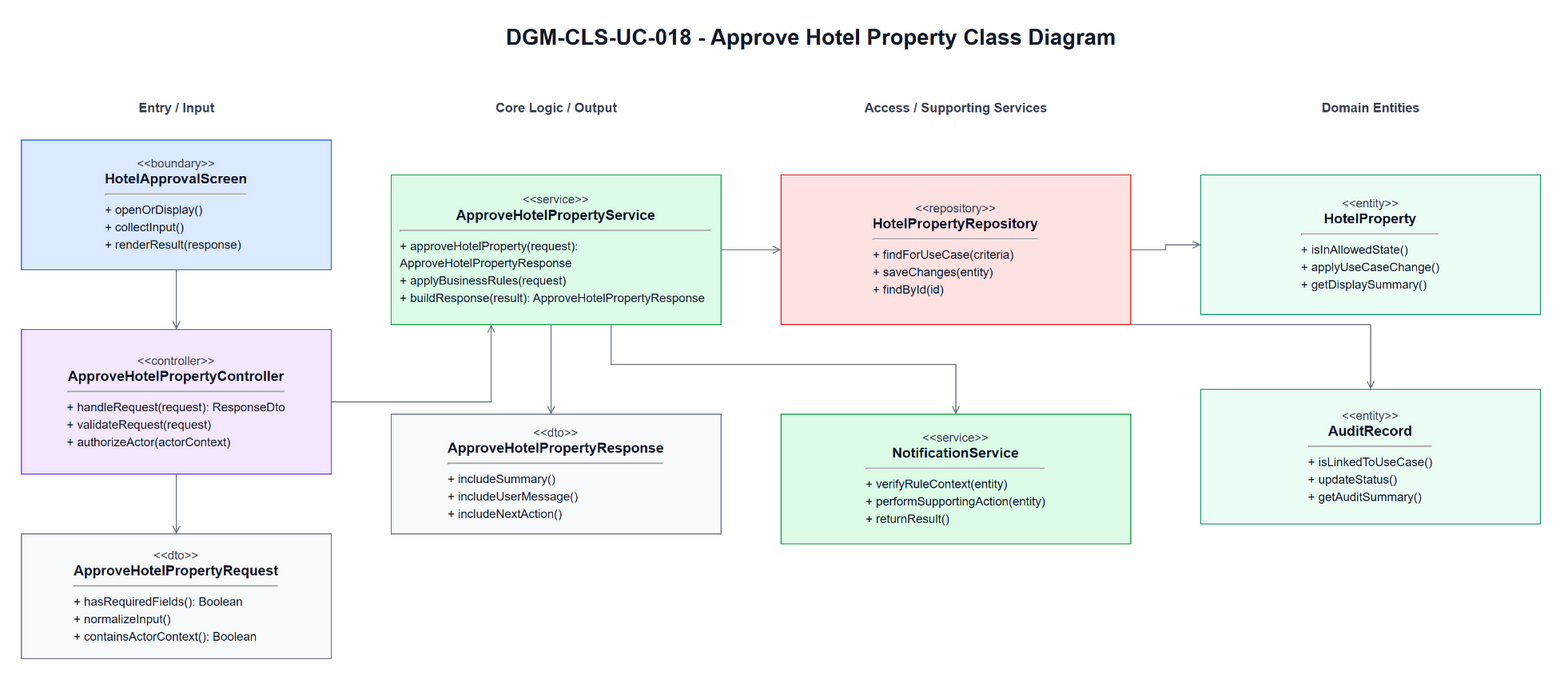

The diagram above was exported from draw.io. Its source (the exported page's mxGraphModel, read from the mxfile embedded in the PNG):
<mxGraphModel dx="981" dy="596" grid="1" gridSize="10" guides="1" tooltips="1" connect="1" arrows="1" fold="1" page="1" pageScale="1" pageWidth="1700" pageHeight="980" math="0" shadow="0">
  <root>
    <mxCell id="0" />
    <mxCell id="1" parent="0" />
    <mxCell id="title" parent="1" style="text;html=1;strokeColor=none;fillColor=none;align=center;verticalAlign=middle;fontStyle=1;fontSize=22;fontColor=#111827" value="DGM-CLS-UC-018 - Approve Hotel Property Class Diagram" vertex="1">
      <mxGeometry height="34" width="860" x="420" y="25" as="geometry" />
    </mxCell>
    <mxCell id="h0" parent="1" style="text;html=1;strokeColor=none;fillColor=none;align=center;verticalAlign=middle;fontStyle=1;fontSize=13;fontColor=#374151" value="Entry / Input" vertex="1">
      <mxGeometry height="26" width="310" x="60" y="100" as="geometry" />
    </mxCell>
    <mxCell id="h1" parent="1" style="text;html=1;strokeColor=none;fillColor=none;align=center;verticalAlign=middle;fontStyle=1;fontSize=13;fontColor=#374151" value="Core Logic / Output" vertex="1">
      <mxGeometry height="26" width="330" x="430" y="100" as="geometry" />
    </mxCell>
    <mxCell id="h2" parent="1" style="text;html=1;strokeColor=none;fillColor=none;align=center;verticalAlign=middle;fontStyle=1;fontSize=13;fontColor=#374151" value="Access / Supporting Services" vertex="1">
      <mxGeometry height="26" width="350" x="820" y="100" as="geometry" />
    </mxCell>
    <mxCell id="h3" parent="1" style="text;html=1;strokeColor=none;fillColor=none;align=center;verticalAlign=middle;fontStyle=1;fontSize=13;fontColor=#374151" value="Domain Entities" vertex="1">
      <mxGeometry height="26" width="340" x="1240" y="100" as="geometry" />
    </mxCell>
    <mxCell id="boundary" parent="1" style="rounded=0;whiteSpace=wrap;html=1;fillColor=#DBEAFE;strokeColor=#2563EB;fontColor=#111827;spacing=10" value="&lt;div style=&quot;font-size:12px;color:#374151;&quot;&gt;&amp;lt;&amp;lt;boundary&amp;gt;&amp;gt;&lt;/div&gt;&lt;div style=&quot;font-size:14px;font-weight:bold;&quot;&gt;HotelApprovalScreen&lt;/div&gt;&lt;hr&gt;&lt;div align=&quot;left&quot; style=&quot;font-size:12px;line-height:1.45;&quot;&gt;+ openOrDisplay()&lt;br&gt;+ collectInput()&lt;br&gt;+ renderResult(response)&lt;/div&gt;" vertex="1">
      <mxGeometry height="130" width="310" x="60" y="145" as="geometry" />
    </mxCell>
    <mxCell id="controller" parent="1" style="rounded=0;whiteSpace=wrap;html=1;fillColor=#F3E8FF;strokeColor=#7C3AED;fontColor=#111827;spacing=10" value="&lt;div style=&quot;font-size:12px;color:#374151;&quot;&gt;&amp;lt;&amp;lt;controller&amp;gt;&amp;gt;&lt;/div&gt;&lt;div style=&quot;font-size:14px;font-weight:bold;&quot;&gt;ApproveHotelPropertyController&lt;/div&gt;&lt;hr&gt;&lt;div align=&quot;left&quot; style=&quot;font-size:12px;line-height:1.45;&quot;&gt;+ handleRequest(request): ResponseDto&lt;br&gt;+ validateRequest(request)&lt;br&gt;+ authorizeActor(actorContext)&lt;/div&gt;" vertex="1">
      <mxGeometry height="145" width="310" x="60" y="335" as="geometry" />
    </mxCell>
    <mxCell id="request" parent="1" style="rounded=0;whiteSpace=wrap;html=1;fillColor=#F9FAFB;strokeColor=#6B7280;fontColor=#111827;spacing=10" value="&lt;div style=&quot;font-size:12px;color:#374151;&quot;&gt;&amp;lt;&amp;lt;dto&amp;gt;&amp;gt;&lt;/div&gt;&lt;div style=&quot;font-size:14px;font-weight:bold;&quot;&gt;ApproveHotelPropertyRequest&lt;/div&gt;&lt;hr&gt;&lt;div align=&quot;left&quot; style=&quot;font-size:12px;line-height:1.45;&quot;&gt;+ hasRequiredFields(): Boolean&lt;br&gt;+ normalizeInput()&lt;br&gt;+ containsActorContext(): Boolean&lt;/div&gt;" vertex="1">
      <mxGeometry height="125" width="310" x="60" y="540" as="geometry" />
    </mxCell>
    <mxCell id="service" parent="1" style="rounded=0;whiteSpace=wrap;html=1;fillColor=#DCFCE7;strokeColor=#16A34A;fontColor=#111827;spacing=10" value="&lt;div style=&quot;font-size:12px;color:#374151;&quot;&gt;&amp;lt;&amp;lt;service&amp;gt;&amp;gt;&lt;/div&gt;&lt;div style=&quot;font-size:14px;font-weight:bold;&quot;&gt;ApproveHotelPropertyService&lt;/div&gt;&lt;hr&gt;&lt;div align=&quot;left&quot; style=&quot;font-size:12px;line-height:1.45;&quot;&gt;+ approveHotelProperty(request): ApproveHotelPropertyResponse&lt;br&gt;+ applyBusinessRules(request)&lt;br&gt;+ buildResponse(result): ApproveHotelPropertyResponse&lt;/div&gt;" vertex="1">
      <mxGeometry height="150" width="330" x="430" y="180" as="geometry" />
    </mxCell>
    <mxCell id="response" parent="1" style="rounded=0;whiteSpace=wrap;html=1;fillColor=#F9FAFB;strokeColor=#6B7280;fontColor=#111827;spacing=10" value="&lt;div style=&quot;font-size:12px;color:#374151;&quot;&gt;&amp;lt;&amp;lt;dto&amp;gt;&amp;gt;&lt;/div&gt;&lt;div style=&quot;font-size:14px;font-weight:bold;&quot;&gt;ApproveHotelPropertyResponse&lt;/div&gt;&lt;hr&gt;&lt;div align=&quot;left&quot; style=&quot;font-size:12px;line-height:1.45;&quot;&gt;+ includeSummary()&lt;br&gt;+ includeUserMessage()&lt;br&gt;+ includeNextAction()&lt;/div&gt;" vertex="1">
      <mxGeometry height="120" width="330" x="430" y="420" as="geometry" />
    </mxCell>
    <mxCell id="repository" parent="1" style="rounded=0;whiteSpace=wrap;html=1;fillColor=#FEE2E2;strokeColor=#DC2626;fontColor=#111827;spacing=10" value="&lt;div style=&quot;font-size:12px;color:#374151;&quot;&gt;&amp;lt;&amp;lt;repository&amp;gt;&amp;gt;&lt;/div&gt;&lt;div style=&quot;font-size:14px;font-weight:bold;&quot;&gt;HotelPropertyRepository&lt;/div&gt;&lt;hr&gt;&lt;div align=&quot;left&quot; style=&quot;font-size:12px;line-height:1.45;&quot;&gt;+ findForUseCase(criteria)&lt;br&gt;+ saveChanges(entity)&lt;br&gt;+ findById(id)&lt;/div&gt;" vertex="1">
      <mxGeometry height="150" width="350" x="820" y="180" as="geometry" />
    </mxCell>
    <mxCell id="support" parent="1" style="rounded=0;whiteSpace=wrap;html=1;fillColor=#DCFCE7;strokeColor=#16A34A;fontColor=#111827;spacing=10" value="&lt;div style=&quot;font-size:12px;color:#374151;&quot;&gt;&amp;lt;&amp;lt;service&amp;gt;&amp;gt;&lt;/div&gt;&lt;div style=&quot;font-size:14px;font-weight:bold;&quot;&gt;NotificationService&lt;/div&gt;&lt;hr&gt;&lt;div align=&quot;left&quot; style=&quot;font-size:12px;line-height:1.45;&quot;&gt;+ verifyRuleContext(entity)&lt;br&gt;+ performSupportingAction(entity)&lt;br&gt;+ returnResult()&lt;/div&gt;" vertex="1">
      <mxGeometry height="130" width="350" x="820" y="420" as="geometry" />
    </mxCell>
    <mxCell id="entity1" parent="1" style="rounded=0;whiteSpace=wrap;html=1;fillColor=#ECFDF5;strokeColor=#059669;fontColor=#111827;spacing=10" value="&lt;div style=&quot;font-size:12px;color:#374151;&quot;&gt;&amp;lt;&amp;lt;entity&amp;gt;&amp;gt;&lt;/div&gt;&lt;div style=&quot;font-size:14px;font-weight:bold;&quot;&gt;HotelProperty&lt;/div&gt;&lt;hr&gt;&lt;div align=&quot;left&quot; style=&quot;font-size:12px;line-height:1.45;&quot;&gt;+ isInAllowedState()&lt;br&gt;+ applyUseCaseChange()&lt;br&gt;+ getDisplaySummary()&lt;/div&gt;" vertex="1">
      <mxGeometry height="140" width="340" x="1240" y="180" as="geometry" />
    </mxCell>
    <mxCell id="entity2" parent="1" style="rounded=0;whiteSpace=wrap;html=1;fillColor=#ECFDF5;strokeColor=#059669;fontColor=#111827;spacing=10" value="&lt;div style=&quot;font-size:12px;color:#374151;&quot;&gt;&amp;lt;&amp;lt;entity&amp;gt;&amp;gt;&lt;/div&gt;&lt;div style=&quot;font-size:14px;font-weight:bold;&quot;&gt;AuditRecord&lt;/div&gt;&lt;hr&gt;&lt;div align=&quot;left&quot; style=&quot;font-size:12px;line-height:1.45;&quot;&gt;+ isLinkedToUseCase()&lt;br&gt;+ updateStatus()&lt;br&gt;+ getAuditSummary()&lt;/div&gt;" vertex="1">
      <mxGeometry height="135" width="340" x="1240" y="395" as="geometry" />
    </mxCell>
    <mxCell id="e1" edge="1" parent="1" source="boundary" style="edgeStyle=orthogonalEdgeStyle;rounded=0;html=1;endArrow=open;strokeColor=#6B7280;fontSize=11;labelBackgroundColor=#FFFFFF" target="controller">
      <mxGeometry relative="1" as="geometry" />
    </mxCell>
    <mxCell id="e2" edge="1" parent="1" source="controller" style="edgeStyle=orthogonalEdgeStyle;rounded=0;html=1;endArrow=open;strokeColor=#6B7280;fontSize=11;labelBackgroundColor=#FFFFFF" target="request">
      <mxGeometry relative="1" as="geometry" />
    </mxCell>
    <mxCell id="e3" edge="1" parent="1" source="controller" style="edgeStyle=orthogonalEdgeStyle;rounded=0;html=1;endArrow=open;strokeColor=#6B7280;fontSize=11;labelBackgroundColor=#FFFFFF" target="service">
      <mxGeometry relative="1" as="geometry">
        <Array as="points">
          <mxPoint x="530" y="408" />
        </Array>
      </mxGeometry>
    </mxCell>
    <mxCell id="e4" edge="1" parent="1" source="service" style="edgeStyle=orthogonalEdgeStyle;rounded=0;html=1;endArrow=open;strokeColor=#6B7280;fontSize=11;labelBackgroundColor=#FFFFFF" target="response">
      <mxGeometry relative="1" as="geometry">
        <Array as="points">
          <mxPoint x="590" y="370" />
          <mxPoint x="590" y="370" />
        </Array>
      </mxGeometry>
    </mxCell>
    <mxCell id="e5" edge="1" parent="1" source="service" style="edgeStyle=orthogonalEdgeStyle;rounded=0;html=1;endArrow=open;strokeColor=#6B7280;fontSize=11;labelBackgroundColor=#FFFFFF" target="repository">
      <mxGeometry relative="1" as="geometry" />
    </mxCell>
    <mxCell id="e6" edge="1" parent="1" source="service" style="edgeStyle=orthogonalEdgeStyle;rounded=0;html=1;endArrow=open;strokeColor=#6B7280;fontSize=11;labelBackgroundColor=#FFFFFF" target="support">
      <mxGeometry relative="1" as="geometry">
        <Array as="points">
          <mxPoint x="650" y="370" />
          <mxPoint x="995" y="370" />
        </Array>
      </mxGeometry>
    </mxCell>
    <mxCell id="e7" edge="1" parent="1" source="repository" style="edgeStyle=orthogonalEdgeStyle;rounded=0;html=1;endArrow=open;strokeColor=#6B7280;fontSize=11;labelBackgroundColor=#FFFFFF" target="entity1">
      <mxGeometry relative="1" as="geometry" />
    </mxCell>
    <mxCell id="e8" edge="1" parent="1" source="repository" style="edgeStyle=orthogonalEdgeStyle;rounded=0;html=1;endArrow=open;strokeColor=#6B7280;fontSize=11;labelBackgroundColor=#FFFFFF" target="entity2">
      <mxGeometry relative="1" as="geometry">
        <Array as="points">
          <mxPoint x="1410" y="330" />
        </Array>
      </mxGeometry>
    </mxCell>
  </root>
</mxGraphModel>